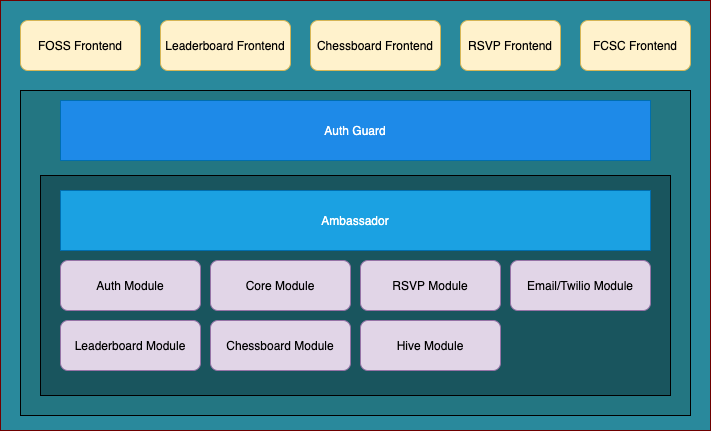

The diagram above was exported from draw.io. Its source (the exported page's mxGraphModel, read from the mxfile embedded in the PNG):
<mxGraphModel dx="898" dy="395" grid="1" gridSize="10" guides="1" tooltips="1" connect="1" arrows="1" fold="1" page="1" pageScale="1" pageWidth="827" pageHeight="1169" math="0" shadow="0">
  <root>
    <mxCell id="0" />
    <mxCell id="1" parent="0" />
    <mxCell id="23" value="" style="rounded=0;whiteSpace=wrap;html=1;strokeColor=#6F0000;fontColor=#ffffff;fillColor=#29899C;" vertex="1" parent="1">
      <mxGeometry x="30" y="170" width="710" height="430" as="geometry" />
    </mxCell>
    <mxCell id="20" value="" style="rounded=0;whiteSpace=wrap;html=1;shadow=0;fillColor=#237682;" vertex="1" parent="1">
      <mxGeometry x="50" y="260" width="670" height="325" as="geometry" />
    </mxCell>
    <mxCell id="19" value="" style="rounded=0;whiteSpace=wrap;html=1;fillColor=#19555E;" vertex="1" parent="1">
      <mxGeometry x="70" y="345" width="630" height="220" as="geometry" />
    </mxCell>
    <mxCell id="2" value="Auth Guard" style="rounded=0;whiteSpace=wrap;html=1;strokeColor=#006EAF;shadow=0;fontColor=#ffffff;fillColor=#1E8AE8;" parent="1" vertex="1">
      <mxGeometry x="90" y="270" width="590" height="60" as="geometry" />
    </mxCell>
    <mxCell id="3" value="Ambassador" style="rounded=0;whiteSpace=wrap;html=1;strokeColor=#006EAF;fillColor=#1ba1e2;fontColor=#ffffff;" parent="1" vertex="1">
      <mxGeometry x="90" y="360" width="590" height="60" as="geometry" />
    </mxCell>
    <mxCell id="4" value="Auth Module" style="rounded=1;whiteSpace=wrap;html=1;fillColor=#e1d5e7;strokeColor=#9673a6;" parent="1" vertex="1">
      <mxGeometry x="90" y="430" width="140" height="50" as="geometry" />
    </mxCell>
    <mxCell id="5" value="Core Module" style="rounded=1;whiteSpace=wrap;html=1;fillColor=#e1d5e7;strokeColor=#9673a6;" parent="1" vertex="1">
      <mxGeometry x="240" y="430" width="140" height="50" as="geometry" />
    </mxCell>
    <mxCell id="6" value="RSVP Module" style="rounded=1;whiteSpace=wrap;html=1;fillColor=#e1d5e7;strokeColor=#9673a6;" parent="1" vertex="1">
      <mxGeometry x="390" y="430" width="140" height="50" as="geometry" />
    </mxCell>
    <mxCell id="7" value="Email/Twilio Module" style="rounded=1;whiteSpace=wrap;html=1;fillColor=#e1d5e7;strokeColor=#9673a6;" parent="1" vertex="1">
      <mxGeometry x="540" y="430" width="140" height="50" as="geometry" />
    </mxCell>
    <mxCell id="12" value="FOSS Frontend" style="rounded=1;whiteSpace=wrap;html=1;fillColor=#fff2cc;strokeColor=#d6b656;" parent="1" vertex="1">
      <mxGeometry x="50" y="190" width="120" height="50" as="geometry" />
    </mxCell>
    <mxCell id="14" value="Leaderboard Module" style="rounded=1;whiteSpace=wrap;html=1;fillColor=#e1d5e7;strokeColor=#9673a6;" parent="1" vertex="1">
      <mxGeometry x="90" y="490" width="140" height="50" as="geometry" />
    </mxCell>
    <mxCell id="15" value="Chessboard Module" style="rounded=1;whiteSpace=wrap;html=1;fillColor=#e1d5e7;strokeColor=#9673a6;" parent="1" vertex="1">
      <mxGeometry x="240" y="490" width="140" height="50" as="geometry" />
    </mxCell>
    <mxCell id="16" value="Leaderboard Frontend" style="rounded=1;whiteSpace=wrap;html=1;fillColor=#fff2cc;strokeColor=#d6b656;" parent="1" vertex="1">
      <mxGeometry x="190" y="190" width="130" height="50" as="geometry" />
    </mxCell>
    <mxCell id="17" value="Chessboard Frontend" style="rounded=1;whiteSpace=wrap;html=1;fillColor=#fff2cc;strokeColor=#d6b656;" parent="1" vertex="1">
      <mxGeometry x="340" y="190" width="130" height="50" as="geometry" />
    </mxCell>
    <mxCell id="18" value="Hive Module" style="rounded=1;whiteSpace=wrap;html=1;fillColor=#e1d5e7;strokeColor=#9673a6;" parent="1" vertex="1">
      <mxGeometry x="390" y="490" width="140" height="50" as="geometry" />
    </mxCell>
    <mxCell id="21" value="RSVP Frontend" style="rounded=1;whiteSpace=wrap;html=1;fillColor=#fff2cc;strokeColor=#d6b656;" vertex="1" parent="1">
      <mxGeometry x="490" y="190" width="100" height="50" as="geometry" />
    </mxCell>
    <mxCell id="22" value="FCSC Frontend" style="rounded=1;whiteSpace=wrap;html=1;fillColor=#fff2cc;strokeColor=#d6b656;" vertex="1" parent="1">
      <mxGeometry x="610" y="190" width="110" height="50" as="geometry" />
    </mxCell>
  </root>
</mxGraphModel>